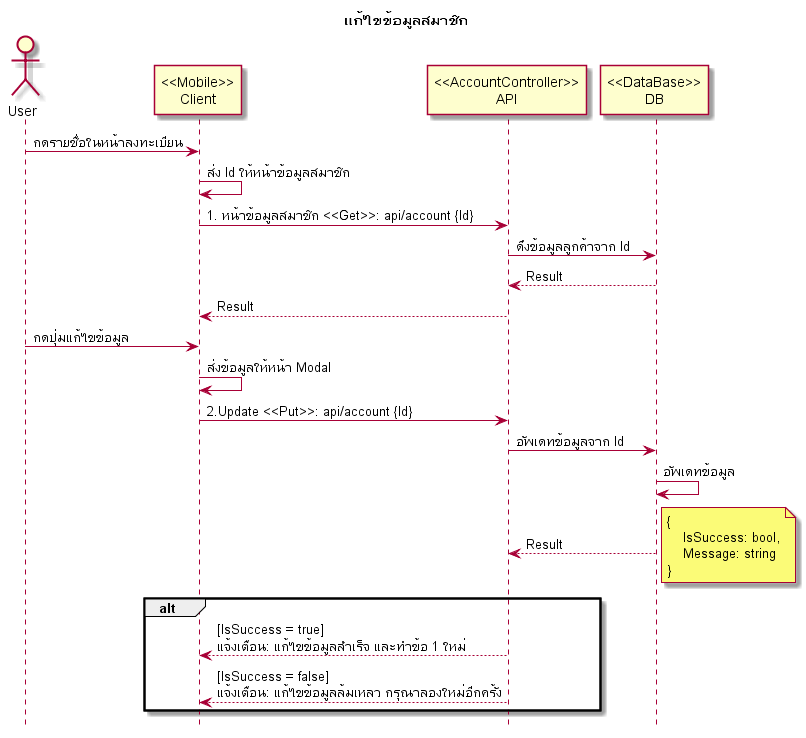

The diagram above was rendered by PlantUML. Its source (embedded in the PNG):
@startuml

hide footbox
title แก้ไขข้อมูลสมาชิก

actor User
participant "<<Mobile>>\nClient" as Client
participant "<<AccountController>>\nAPI" as API
participant "<<DataBase>>\nDB" as DB


User -> Client: กดรายชื่อในหน้าลงทะเบียน
Client -> Client: ส่ง Id ให้หน้าข้อมูลสมาชิก
Client -> API: 1. หน้าข้อมูลสมาชิก <<Get>>: api/account {Id}
API -> DB: ดึงข้อมูลลูกค้าจาก Id 
DB --> API: Result
API --> Client: Result

User -> Client: กดปุ่มแก้ไขข้อมูล
Client -> Client: ส่งข้อมูลให้หน้า Modal
Client -> API: 2.Update <<Put>>: api/account {Id}
API -> DB: อัพเดทข้อมูลจาก Id
DB -> DB: อัพเดทข้อมูล
DB --> API: Result
note right
    {
        IsSuccess: bool,
        Message: string
    }
end note
alt 
API --> Client: [IsSuccess = true]\nแจ้งเตือน: แก้ไขข้อมูลสำเร็จ และทำข้อ 1 ใหม่
API --> Client: [IsSuccess = false]\nแจ้งเตือน: แก้ไขข้อมูลล้มเหลว กรุณาลองใหม่อีกครั้ง
end
@enduml